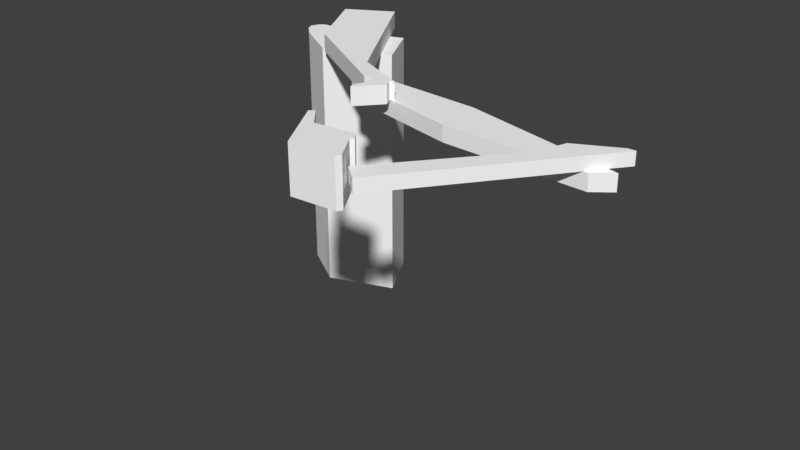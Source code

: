 # Source: MovingCrane_1.blend  (saved by Blender 2.79.0; exported with 4.5.12 LTS)
import bpy
from mathutils import Matrix  # noqa: F401  (used for matrix-valued properties, if any)

bpy.ops.wm.read_factory_settings(use_empty=True)
scene = bpy.context.scene
scene.name = 'Scene'

# ---- collections
col_collection_1 = bpy.data.collections.new('Collection 1'); scene.collection.children.link(col_collection_1)

# ---- materials (node trees are filled in below, after node groups)
mat_horizontalcrane = bpy.data.materials.new('HorizontalCrane')
mat_horizontalcrane.alpha_threshold = 0.0
mat_horizontalcrane.use_transparent_shadow = False
mat_horizontalcrane.roughness = 0.5

# ---- material node trees
mat_horizontalcrane.use_nodes = True; mat_horizontalcrane.node_tree.nodes.clear()
_N = mat_horizontalcrane.node_tree.nodes; _L = mat_horizontalcrane.node_tree.links
n0 = _N.new('ShaderNodeOutputMaterial'); n0.name = 'Material Output'; n0.location = (300, 300)
n1 = _N.new('ShaderNodeBsdfDiffuse'); n1.name = 'Diffuse BSDF'; n1.location = (10, 300)
n1.inputs[0].default_value = (1.0, 1.0, 1.0, 1.0)
_L.new(n1.outputs[0], n0.inputs[0])
n0.is_active_output = True

# ---- world
world_world = bpy.data.worlds.new('World'); scene.world = world_world
world_world.color = (0.05088, 0.05088, 0.05088)
world_world.use_sun_shadow = False
world_world.sun_shadow_jitter_overblur = 0.0
world_world.cycles.sampling_method = 'MANUAL'

# ---- meshes
me_horizontalcrane_mesh = bpy.data.meshes.new('HorizontalCrane_Mesh')
me_horizontalcrane_mesh.from_pydata([(1.279, -0.2541, 5.739), (0.6991, 0.8477, 5.739), (-1.535, 0.2034, 5.739), (-0.8183, 0.2529, 5.739), (-1.116, 0.4779, 5.739), (-1.318, 0.4779, 5.739), (-1.44, 0.4093, 5.739), (-0.2083, -0.826, 5.739), (-1.226, -0.1931, 5.739), (-1.474, 0.0585, 5.739), (1.279, -0.2541, -2.319e-05), (0.6991, 0.8477, -2.319e-05), (-1.535, 0.2034, -2.319e-05), (-0.8183, 0.2529, -2.319e-05), (-1.116, 0.4779, -2.319e-05), (-1.318, 0.4779, -2.319e-05), (-1.44, 0.4093, -2.319e-05), (-0.2083, -0.826, -2.319e-05), (-1.226, -0.1931, -2.319e-05), (-1.474, 0.0585, -2.319e-05), (0.08846, 1.264, 5.739), (1.919, -1.772, 5.739), (3.086, -2.303, 5.739), (2.982, -2.331, 5.739), (3.077, -2.521, 5.739), (2.621, -3.043, 5.739), (2.565, -2.929, 5.739), (2.697, -2.644, 5.739), (2.621, -2.407, 5.739), (2.432, -2.436, 5.739), (-0.006409, -0.9652, 5.739), (-0.9172, 0.7045, 5.739), (0.08846, 1.264, 6.132), (1.919, -1.772, 6.132), (3.086, -2.303, 6.132), (2.982, -2.331, 6.132), (3.077, -2.521, 6.132), (2.621, -3.043, 6.132), (2.565, -2.929, 6.132), (2.697, -2.644, 6.132), (2.621, -2.407, 6.132), (2.432, -2.436, 6.132), (-0.006409, -0.9652, 6.132), (-0.9172, 0.7045, 6.132), (1.663, -1.421, 5.739), (4.437, -1.612, 5.739), (8.057, -2.5, 5.739), (7.674, -2.8, 5.739), (4.519, -2.664, 5.739), (1.718, -2.008, 5.739), (1.663, -1.421, 5.392), (4.437, -1.612, 5.392), (8.057, -2.5, 5.392), (7.674, -2.8, 5.392), (4.519, -2.664, 5.392), (1.718, -2.008, 5.392), (7.061, -2.531, 5.739), (6.99, -2.744, 5.739), (7.046, -2.926, 5.739), (4.872, -5.59, 5.739), (5.227, -5.891, 5.739), (8.121, -2.072, 5.739), (7.963, -2.072, 5.739), (7.061, -2.531, 6.019), (6.99, -2.744, 6.019), (7.046, -2.926, 6.019), (4.872, -5.59, 6.019), (5.227, -5.891, 6.019), (8.121, -2.072, 6.019), (7.963, -2.072, 6.019), (4.734, -5.268, 6.366), (4.68, -5.337, 6.366), (5.018, -5.886, 6.366), (4.954, -5.986, 6.366), (3.993, -6.06, 6.366), (4.538, -5.121, 5.911), (3.838, -5.2, 5.911), (4.538, -5.121, 6.33), (3.838, -5.2, 6.33), (3.394, -4.778, 6.366), (3.289, -4.856, 6.366), (4.611, -5.112, 6.366), (3.765, -5.209, 6.366), (4.603, -5.697, 5.911), (4.603, -5.697, 6.33), (3.987, -5.776, 6.33), (3.987, -5.776, 5.911), (4.611, -5.112, 6.12), (3.993, -6.06, 6.12), (4.954, -5.986, 6.12), (3.765, -5.209, 6.12), (5.018, -5.886, 6.12), (3.394, -4.778, 6.12), (3.289, -4.856, 6.12), (4.68, -5.337, 6.12), (4.734, -5.268, 6.12), (4.538, -5.121, 6.12), (3.838, -5.2, 6.12), (4.603, -5.697, 6.12), (3.987, -5.776, 6.12), (4.611, -5.112, 6.243), (4.954, -5.986, 6.243), (3.394, -4.778, 6.243), (4.68, -5.337, 6.243), (4.538, -5.121, 6.225), (4.603, -5.697, 6.225), (3.993, -6.06, 6.243), (3.765, -5.209, 6.243), (5.018, -5.886, 6.243), (3.289, -4.856, 6.243), (4.734, -5.268, 6.243), (3.838, -5.2, 6.225), (3.987, -5.776, 6.225), (3.993, -6.06, 5.998), (3.765, -5.209, 5.998), (5.018, -5.886, 5.998), (4.734, -5.268, 5.998), (3.838, -5.2, 6.016), (3.987, -5.776, 6.016), (4.611, -5.112, 5.998), (4.954, -5.986, 5.998), (4.68, -5.337, 5.998), (4.538, -5.121, 6.016), (4.603, -5.697, 6.016), (4.611, -5.112, 6.059), (4.954, -5.986, 6.059), (3.394, -4.778, 6.059), (4.68, -5.337, 6.059), (4.538, -5.121, 6.068), (4.603, -5.697, 6.068), (3.993, -6.06, 6.059), (3.765, -5.209, 6.059), (5.018, -5.886, 6.059), (3.289, -4.856, 6.059), (4.734, -5.268, 6.059), (3.838, -5.2, 6.068), (3.987, -5.776, 6.068), (3.993, -6.06, 6.182), (3.765, -5.209, 6.182), (5.018, -5.886, 6.182), (4.734, -5.268, 6.182), (3.838, -5.2, 6.173), (3.987, -5.776, 6.173), (4.611, -5.112, 6.182), (4.954, -5.986, 6.182), (4.68, -5.337, 6.182), (4.538, -5.121, 6.173), (4.603, -5.697, 6.173), (3.993, -6.06, 5.937), (3.765, -5.209, 5.937), (5.018, -5.886, 5.937), (3.289, -4.856, 5.937), (4.734, -5.268, 5.937), (3.838, -5.2, 5.963), (3.987, -5.776, 5.963), (4.611, -5.112, 5.937), (4.954, -5.986, 5.937), (3.394, -4.778, 5.937), (4.68, -5.337, 5.937), (4.538, -5.121, 5.963), (4.603, -5.697, 5.963), (4.611, -5.112, 6.304), (4.954, -5.986, 6.304), (3.394, -4.778, 6.304), (4.68, -5.337, 6.304), (4.538, -5.121, 6.278), (4.603, -5.697, 6.278), (3.993, -6.06, 6.304), (3.765, -5.209, 6.304), (5.018, -5.886, 6.304), (3.289, -4.856, 6.304), (4.734, -5.268, 6.304), (3.838, -5.2, 6.278), (3.987, -5.776, 6.278), (4.734, -5.268, 5.385), (4.68, -5.337, 5.385), (5.018, -5.886, 5.385), (3.993, -6.06, 5.875), (4.954, -5.986, 5.385), (3.993, -6.06, 5.385), (4.954, -5.986, 5.875), (5.018, -5.886, 5.875), (4.68, -5.337, 5.875), (4.734, -5.268, 5.875), (4.538, -5.121, 5.84), (3.838, -5.2, 5.84), (3.394, -4.778, 5.875), (3.289, -4.856, 5.875), (4.538, -5.121, 5.42), (3.838, -5.2, 5.42), (3.394, -4.778, 5.385), (3.289, -4.856, 5.385), (4.611, -5.112, 5.875), (4.611, -5.112, 5.385), (3.765, -5.209, 5.385), (3.765, -5.209, 5.875), (4.603, -5.697, 5.84), (4.603, -5.697, 5.42), (3.987, -5.776, 5.42), (3.987, -5.776, 5.84), (4.611, -5.112, 5.63), (3.993, -6.06, 5.63), (4.954, -5.986, 5.63), (3.765, -5.209, 5.63), (5.018, -5.886, 5.63), (3.394, -4.778, 5.63), (3.289, -4.856, 5.63), (4.68, -5.337, 5.63), (4.734, -5.268, 5.63), (4.538, -5.121, 5.63), (3.838, -5.2, 5.63), (4.603, -5.697, 5.63), (3.987, -5.776, 5.63), (4.611, -5.112, 5.507), (4.954, -5.986, 5.507), (3.394, -4.778, 5.507), (4.68, -5.337, 5.507), (4.538, -5.121, 5.525), (4.603, -5.697, 5.525), (3.993, -6.06, 5.507), (3.765, -5.209, 5.507), (5.018, -5.886, 5.507), (3.289, -4.856, 5.507), (4.734, -5.268, 5.507), (3.838, -5.2, 5.525), (3.987, -5.776, 5.525), (3.993, -6.06, 5.753), (3.765, -5.209, 5.753), (5.018, -5.886, 5.753), (4.734, -5.268, 5.753), (3.838, -5.2, 5.735), (3.987, -5.776, 5.735), (4.611, -5.112, 5.753), (4.954, -5.986, 5.753), (4.68, -5.337, 5.753), (4.538, -5.121, 5.735), (4.603, -5.697, 5.735), (4.611, -5.112, 5.691), (4.954, -5.986, 5.691), (3.394, -4.778, 5.691), (4.68, -5.337, 5.691), (4.538, -5.121, 5.682), (4.603, -5.697, 5.682), (3.993, -6.06, 5.691), (3.765, -5.209, 5.691), (5.018, -5.886, 5.691), (3.289, -4.856, 5.691), (4.734, -5.268, 5.691), (3.838, -5.2, 5.682), (3.987, -5.776, 5.682), (3.993, -6.06, 5.569), (3.765, -5.209, 5.569), (5.018, -5.886, 5.569), (4.734, -5.268, 5.569), (3.838, -5.2, 5.578), (3.987, -5.776, 5.578), (4.611, -5.112, 5.569), (4.954, -5.986, 5.569), (4.68, -5.337, 5.569), (4.538, -5.121, 5.578), (4.603, -5.697, 5.578), (3.993, -6.06, 5.814), (3.765, -5.209, 5.814), (5.018, -5.886, 5.814), (3.289, -4.856, 5.814), (4.734, -5.268, 5.814), (3.838, -5.2, 5.787), (3.987, -5.776, 5.787), (4.611, -5.112, 5.814), (4.954, -5.986, 5.814), (3.394, -4.778, 5.814), (4.68, -5.337, 5.814), (4.538, -5.121, 5.787), (4.603, -5.697, 5.787), (4.611, -5.112, 5.446), (4.954, -5.986, 5.446), (3.394, -4.778, 5.446), (4.68, -5.337, 5.446), (4.538, -5.121, 5.473), (4.603, -5.697, 5.473), (3.993, -6.06, 5.446), (3.765, -5.209, 5.446), (5.018, -5.886, 5.446), (3.289, -4.856, 5.446), (4.734, -5.268, 5.446), (3.838, -5.2, 5.473), (3.987, -5.776, 5.473)], [], [(7, 8, 18, 17), (5, 4, 14, 15), (1, 0, 10, 11), (8, 9, 19, 18), (6, 5, 15, 16), (3, 1, 11, 13), (2, 12, 19, 9), (2, 6, 16, 12), (4, 3, 13, 14), (0, 7, 17, 10), (0, 1, 3, 4, 5, 6, 2, 9, 8, 7), (10, 17, 18, 19, 12, 16, 15, 14, 13, 11), (21, 22, 23, 24, 25, 26, 27, 28, 29, 30, 31, 20), (33, 32, 43, 42, 41, 40, 39, 38, 37, 36, 35, 34), (27, 39, 40, 28), (24, 36, 37, 25), (31, 43, 32, 20), (21, 33, 34, 22), (28, 40, 41, 29), (25, 37, 38, 26), (22, 34, 35, 23), (29, 41, 42, 30), (26, 38, 39, 27), (23, 35, 36, 24), (30, 42, 43, 31), (20, 32, 33, 21), (49, 48, 47, 46, 45, 44), (55, 50, 51, 52, 53, 54), (45, 51, 50, 44), (48, 54, 53, 47), (46, 52, 51, 45), (44, 50, 55, 49), (49, 55, 54, 48), (47, 53, 52, 46), (57, 56, 62, 61, 60, 59, 58), (64, 65, 66, 67, 68, 69, 63), (60, 61, 68, 67), (58, 59, 66, 65), (56, 57, 64, 63), (61, 62, 69, 68), (59, 60, 67, 66), (57, 58, 65, 64), (62, 56, 63, 69), (163, 79, 82, 168), (167, 162, 73, 74), (169, 72, 73, 162), (171, 70, 71, 164), (164, 71, 72, 169), (165, 166, 84, 77), (170, 80, 79, 163), (167, 74, 80, 170), (161, 81, 70, 171), (73, 72, 71, 70, 81, 82, 79, 80, 74), (159, 155, 192, 75), (78, 82, 81, 77), (185, 195, 76), (172, 168, 82, 78), (173, 85, 84, 166), (153, 154, 86, 76), (77, 84, 85, 78), (196, 83, 75, 184), (141, 142, 99, 97), (136, 99, 98, 129), (135, 131, 90, 97), (146, 143, 87, 96), (124, 87, 95, 134), (130, 88, 93, 133), (133, 93, 92, 126), (128, 129, 98, 96), (127, 94, 91, 132), (134, 95, 94, 127), (132, 91, 89, 125), (130, 125, 89, 88), (126, 92, 90, 131), (165, 161, 100, 104), (172, 173, 112, 111), (142, 112, 105, 147), (141, 138, 107, 111), (143, 100, 110, 140), (146, 147, 105, 104), (145, 103, 108, 139), (140, 110, 103, 145), (139, 108, 101, 144), (137, 144, 101, 106), (148, 156, 120, 113), (150, 115, 120, 156), (152, 116, 121, 158), (158, 121, 115, 150), (159, 160, 123, 122), (155, 119, 116, 152), (153, 149, 114, 117), (154, 118, 123, 160), (135, 136, 118, 117), (128, 124, 119, 122), (96, 87, 124, 128), (97, 99, 136, 135), (113, 120, 125, 130), (115, 132, 125, 120), (116, 134, 127, 121), (121, 127, 132, 115), (122, 123, 129, 128), (119, 124, 134, 116), (117, 114, 131, 135), (118, 136, 129, 123), (88, 89, 144, 137), (91, 139, 144, 89), (95, 140, 145, 94), (94, 145, 139, 91), (96, 98, 147, 146), (87, 143, 140, 95), (97, 90, 138, 141), (99, 142, 147, 98), (104, 100, 143, 146), (111, 112, 142, 141), (86, 154, 160, 83), (76, 195, 149, 153), (192, 155, 152, 183), (177, 148, 151, 187), (187, 151, 157, 186), (75, 83, 160, 159), (182, 158, 150, 181), (183, 152, 158, 182), (181, 150, 156, 180), (177, 180, 156, 148), (186, 157, 149, 195), (117, 118, 154, 153), (122, 119, 155, 159), (78, 85, 173, 172), (77, 81, 161, 165), (112, 173, 166, 105), (111, 107, 168, 172), (100, 161, 171, 110), (106, 167, 170, 109), (109, 170, 163, 102), (104, 105, 166, 165), (103, 164, 169, 108), (110, 171, 164, 103), (108, 169, 162, 101), (106, 101, 162, 167), (102, 163, 168, 107), (102, 107, 109), (109, 107, 106), (92, 93, 90), (93, 88, 90), (138, 90, 88), (88, 137, 106, 138), (107, 138, 106), (157, 151, 149), (151, 148, 149), (114, 149, 113), (113, 149, 148), (131, 114, 113), (113, 130, 131), (126, 131, 133), (133, 131, 130), (276, 281, 194, 190), (280, 179, 178, 275), (282, 275, 178, 176), (284, 277, 175, 174), (277, 282, 176, 175), (278, 188, 197, 279), (283, 276, 190, 191), (280, 283, 191, 179), (274, 284, 174, 193), (178, 179, 191, 190, 194, 193, 174, 175, 176), (272, 184, 192, 268), (189, 188, 193, 194), (185, 76, 86, 199), (285, 189, 194, 281), (286, 279, 197, 198), (266, 185, 199, 267), (188, 189, 198, 197), (192, 184, 75), (254, 210, 212, 255), (249, 242, 211, 212), (248, 210, 203, 244), (259, 209, 200, 256), (237, 247, 208, 200), (243, 246, 206, 201), (246, 239, 205, 206), (241, 209, 211, 242), (240, 245, 204, 207), (247, 240, 207, 208), (245, 238, 202, 204), (243, 201, 202, 238), (239, 244, 203, 205), (278, 217, 213, 274), (285, 224, 225, 286), (255, 260, 218, 225), (254, 224, 220, 251), (256, 253, 223, 213), (259, 217, 218, 260), (258, 252, 221, 216), (253, 258, 216, 223), (252, 257, 214, 221), (250, 219, 214, 257), (261, 226, 233, 269), (263, 269, 233, 228), (265, 271, 234, 229), (271, 263, 228, 234), (272, 235, 236, 273), (268, 265, 229, 232), (266, 230, 227, 262), (267, 273, 236, 231), (248, 230, 231, 249), (241, 235, 232, 237), (209, 241, 237, 200), (210, 248, 249, 212), (226, 243, 238, 233), (228, 233, 238, 245), (229, 234, 240, 247), (234, 228, 245, 240), (235, 241, 242, 236), (232, 229, 247, 237), (230, 248, 244, 227), (231, 236, 242, 249), (201, 250, 257, 202), (204, 202, 257, 252), (208, 207, 258, 253), (207, 204, 252, 258), (209, 259, 260, 211), (200, 208, 253, 256), (210, 254, 251, 203), (212, 211, 260, 255), (217, 259, 256, 213), (224, 254, 255, 225), (199, 196, 273, 267), (185, 266, 262, 195), (192, 183, 265, 268), (177, 187, 264, 261), (187, 186, 270, 264), (184, 272, 273, 196), (182, 181, 263, 271), (183, 182, 271, 265), (181, 180, 269, 263), (177, 261, 269, 180), (186, 195, 262, 270), (230, 266, 267, 231), (235, 272, 268, 232), (189, 285, 286, 198), (188, 278, 274, 193), (225, 218, 279, 286), (224, 285, 281, 220), (213, 223, 284, 274), (219, 222, 283, 280), (222, 215, 276, 283), (217, 278, 279, 218), (216, 221, 282, 277), (223, 216, 277, 284), (221, 214, 275, 282), (219, 280, 275, 214), (215, 220, 281, 276), (215, 222, 220), (222, 219, 220), (205, 203, 206), (206, 203, 201), (251, 201, 203), (201, 251, 219, 250), (220, 219, 251), (270, 262, 264), (264, 262, 261), (227, 226, 262), (226, 261, 262), (244, 226, 227), (226, 244, 243), (239, 246, 244), (246, 243, 244), (196, 199, 86, 83)])
_uv = me_horizontalcrane_mesh.uv_layers.new(name='UVMap')
_uv.uv.foreach_set('vector', [0.4903, 0.8669, 0.4903, 0.7886, 0.8651, 0.7886, 0.8651, 0.8669, 0.4903, 0.7314, 0.4903, 0.7182, 0.8651, 0.7182, 0.8651, 0.7314, 0.4903, 0.5874, 0.4903, 0.5061, 0.8651, 0.5061, 0.8651, 0.5874, 0.4903, 0.7886, 0.4903, 0.7656, 0.8651, 0.7656, 0.8651, 0.7886, 0.4903, 0.7405, 0.4903, 0.7314, 0.8651, 0.7314, 0.8651, 0.7405, 0.4903, 0.6938, 0.4903, 0.5874, 0.8651, 0.5874, 0.8651, 0.6938, 0.4903, 0.7553, 0.8651, 0.7553, 0.8651, 0.7656, 0.4903, 0.7656, 0.4903, 0.7553, 0.4903, 0.7405, 0.8651, 0.7405, 0.8651, 0.7553, 0.4903, 0.7182, 0.4903, 0.6938, 0.8651, 0.6938, 0.8651, 0.7182, 0.4903, 0.5061, 0.4903, 0.402, 0.8651, 0.402, 0.8651, 0.5061, 0.4073, 0.9297, 0.3661, 0.8595, 0.4515, 0.7959, 0.4492, 0.7716, 0.4562, 0.7604, 0.4642, 0.756, 0.4789, 0.7578, 0.4849, 0.7662, 0.4903, 0.7886, 0.4903, 0.8669, 0.9481, 0.9297, 0.8651, 0.8669, 0.8651, 0.7886, 0.8705, 0.7662, 0.8764, 0.7578, 0.8911, 0.756, 0.8991, 0.7604, 0.9061, 0.7716, 0.9039, 0.7959, 0.9892, 0.8595, 0.1669, 0.1952, 0.225, 0.08692, 0.2154, 0.09081, 0.2116, 0.07083, 0.1466, 0.05746, 0.1489, 0.06945, 0.1755, 0.08345, 0.1835, 0.106, 0.1674, 0.1148, 0.06676, 0.3686, 0.09424, 0.5488, 0.2035, 0.5332, 0.1669, 0.1952, 0.2035, 0.5332, 0.09424, 0.5488, 0.06676, 0.3686, 0.1674, 0.1148, 0.1835, 0.106, 0.1755, 0.08345, 0.1489, 0.06945, 0.1466, 0.05746, 0.2116, 0.07083, 0.2154, 0.09081, 0.225, 0.08692, 0.1755, 0.08345, 0.1755, 0.08345, 0.1835, 0.106, 0.1835, 0.106, 0.2116, 0.07083, 0.2116, 0.07083, 0.1466, 0.05746, 0.1466, 0.05746, 0.09424, 0.5488, 0.09424, 0.5488, 0.2035, 0.5332, 0.2035, 0.5332, 0.1669, 0.1952, 0.1669, 0.1952, 0.225, 0.08692, 0.225, 0.08692, 0.1835, 0.106, 0.1835, 0.106, 0.1674, 0.1148, 0.1674, 0.1148, 0.1466, 0.05746, 0.1466, 0.05746, 0.1489, 0.06945, 0.1489, 0.06945, 0.225, 0.08692, 0.225, 0.08692, 0.2154, 0.09081, 0.2154, 0.09081, 0.1674, 0.1148, 0.1674, 0.1148, 0.06676, 0.3686, 0.06676, 0.3686, 0.1489, 0.06945, 0.1489, 0.06945, 0.1755, 0.08345, 0.1755, 0.08345, 0.2154, 0.09081, 0.2154, 0.09081, 0.2116, 0.07083, 0.2116, 0.07083, 0.06676, 0.3686, 0.06676, 0.3686, 0.09424, 0.5488, 0.09424, 0.5488, 0.2035, 0.5332, 0.2035, 0.5332, 0.1669, 0.1952, 0.1669, 0.1952, 0.1604, 0.5991, 0.2063, 0.7559, 0.2238, 0.9344, 0.208, 0.957, 0.1464, 0.7545, 0.127, 0.5978, 0.1604, 0.5991, 0.127, 0.5978, 0.1464, 0.7545, 0.208, 0.957, 0.2238, 0.9344, 0.2063, 0.7559, 0.1464, 0.7545, 0.1464, 0.7545, 0.127, 0.5978, 0.127, 0.5978, 0.2063, 0.7559, 0.2063, 0.7559, 0.2238, 0.9344, 0.2238, 0.9344, 0.208, 0.957, 0.208, 0.957, 0.1464, 0.7545, 0.1464, 0.7545, 0.127, 0.5978, 0.127, 0.5978, 0.1604, 0.5991, 0.1604, 0.5991, 0.1604, 0.5991, 0.1604, 0.5991, 0.2063, 0.7559, 0.2063, 0.7559, 0.2238, 0.9344, 0.2238, 0.9344, 0.208, 0.957, 0.208, 0.957, 0.2674, 0.6232, 0.256, 0.6583, 0.33, 0.8067, 0.3508, 0.8222, 0.3423, 0.03645, 0.2661, 0.04131, 0.2925, 0.6047, 0.2674, 0.6232, 0.2925, 0.6047, 0.2661, 0.04131, 0.3423, 0.03645, 0.3508, 0.8222, 0.33, 0.8067, 0.256, 0.6583, 0.3423, 0.03645, 0.3508, 0.8222, 0.3508, 0.8222, 0.3423, 0.03645, 0.2925, 0.6047, 0.2661, 0.04131, 0.2661, 0.04131, 0.2925, 0.6047, 0.256, 0.6583, 0.2674, 0.6232, 0.2674, 0.6232, 0.256, 0.6583, 0.3508, 0.8222, 0.33, 0.8067, 0.33, 0.8067, 0.3508, 0.8222, 0.2661, 0.04131, 0.3423, 0.03645, 0.3423, 0.03645, 0.2661, 0.04131, 0.2674, 0.6232, 0.2925, 0.6047, 0.2925, 0.6047, 0.2674, 0.6232, 0.33, 0.8067, 0.256, 0.6583, 0.256, 0.6583, 0.33, 0.8067, 0.4726, 0.3765, 0.4726, 0.3765, 0.5733, 0.2597, 0.5733, 0.2597, 0.6355, 0.02855, 0.8965, 0.04843, 0.8965, 0.04843, 0.6355, 0.02855, 0.9139, 0.07578, 0.9139, 0.07578, 0.8965, 0.04843, 0.8965, 0.04843, 0.8368, 0.2436, 0.8368, 0.2436, 0.8219, 0.2249, 0.8219, 0.2249, 0.8219, 0.2249, 0.8219, 0.2249, 0.9139, 0.07578, 0.9139, 0.07578, 0.7834, 0.2836, 0.8012, 0.127, 0.8012, 0.127, 0.7834, 0.2836, 0.4441, 0.3554, 0.4441, 0.3554, 0.4726, 0.3765, 0.4726, 0.3765, 0.6355, 0.02855, 0.6355, 0.02855, 0.4441, 0.3554, 0.4441, 0.3554, 0.8032, 0.2858, 0.8032, 0.2858, 0.8368, 0.2436, 0.8368, 0.2436, 0.8965, 0.04843, 0.9139, 0.07578, 0.8219, 0.2249, 0.8368, 0.2436, 0.8032, 0.2858, 0.5733, 0.2597, 0.4726, 0.3765, 0.4441, 0.3554, 0.6355, 0.02855, 0.7834, 0.2836, 0.8032, 0.2858, 0.8032, 0.2858, 0.7834, 0.2836, 0.5932, 0.262, 0.5733, 0.2597, 0.8032, 0.2858, 0.7834, 0.2836, 0.5932, 0.262, 0.5733, 0.2597, 0.5932, 0.262, 0.5932, 0.262, 0.5733, 0.2597, 0.5733, 0.2597, 0.5932, 0.262, 0.6337, 0.1054, 0.6337, 0.1054, 0.8012, 0.127, 0.8012, 0.127, 0.5932, 0.262, 0.6337, 0.1054, 0.6337, 0.1054, 0.5932, 0.262, 0.7834, 0.2836, 0.8012, 0.127, 0.6337, 0.1054, 0.5932, 0.262, 0.8012, 0.127, 0.8012, 0.127, 0.7834, 0.2836, 0.7834, 0.2836, 0.5932, 0.262, 0.6337, 0.1054, 0.6337, 0.1054, 0.5932, 0.262, 0.6337, 0.1054, 0.6337, 0.1054, 0.8012, 0.127, 0.8012, 0.127, 0.5932, 0.262, 0.5733, 0.2597, 0.5733, 0.2597, 0.5932, 0.262, 0.7834, 0.2836, 0.8032, 0.2858, 0.8032, 0.2858, 0.7834, 0.2836, 0.8032, 0.2858, 0.8032, 0.2858, 0.8368, 0.2436, 0.8368, 0.2436, 0.6355, 0.02855, 0.6355, 0.02855, 0.4441, 0.3554, 0.4441, 0.3554, 0.4441, 0.3554, 0.4441, 0.3554, 0.4726, 0.3765, 0.4726, 0.3765, 0.7834, 0.2836, 0.8012, 0.127, 0.8012, 0.127, 0.7834, 0.2836, 0.8219, 0.2249, 0.8219, 0.2249, 0.9139, 0.07578, 0.9139, 0.07578, 0.8368, 0.2436, 0.8368, 0.2436, 0.8219, 0.2249, 0.8219, 0.2249, 0.9139, 0.07578, 0.9139, 0.07578, 0.8965, 0.04843, 0.8965, 0.04843, 0.6355, 0.02855, 0.8965, 0.04843, 0.8965, 0.04843, 0.6355, 0.02855, 0.4726, 0.3765, 0.4726, 0.3765, 0.5733, 0.2597, 0.5733, 0.2597, 0.7834, 0.2836, 0.8032, 0.2858, 0.8032, 0.2858, 0.7834, 0.2836, 0.5932, 0.262, 0.6337, 0.1054, 0.6337, 0.1054, 0.5932, 0.262, 0.6337, 0.1054, 0.6337, 0.1054, 0.8012, 0.127, 0.8012, 0.127, 0.5932, 0.262, 0.5733, 0.2597, 0.5733, 0.2597, 0.5932, 0.262, 0.8032, 0.2858, 0.8032, 0.2858, 0.8368, 0.2436, 0.8368, 0.2436, 0.7834, 0.2836, 0.8012, 0.127, 0.8012, 0.127, 0.7834, 0.2836, 0.8219, 0.2249, 0.8219, 0.2249, 0.9139, 0.07578, 0.9139, 0.07578, 0.8368, 0.2436, 0.8368, 0.2436, 0.8219, 0.2249, 0.8219, 0.2249, 0.9139, 0.07578, 0.9139, 0.07578, 0.8965, 0.04843, 0.8965, 0.04843, 0.6355, 0.02855, 0.8965, 0.04843, 0.8965, 0.04843, 0.6355, 0.02855, 0.6355, 0.02855, 0.8965, 0.04843, 0.8965, 0.04843, 0.6355, 0.02855, 0.9139, 0.07578, 0.9139, 0.07578, 0.8965, 0.04843, 0.8965, 0.04843, 0.8368, 0.2436, 0.8368, 0.2436, 0.8219, 0.2249, 0.8219, 0.2249, 0.8219, 0.2249, 0.8219, 0.2249, 0.9139, 0.07578, 0.9139, 0.07578, 0.7834, 0.2836, 0.8012, 0.127, 0.8012, 0.127, 0.7834, 0.2836, 0.8032, 0.2858, 0.8032, 0.2858, 0.8368, 0.2436, 0.8368, 0.2436, 0.5932, 0.262, 0.5733, 0.2597, 0.5733, 0.2597, 0.5932, 0.262, 0.6337, 0.1054, 0.6337, 0.1054, 0.8012, 0.127, 0.8012, 0.127, 0.5932, 0.262, 0.6337, 0.1054, 0.6337, 0.1054, 0.5932, 0.262, 0.7834, 0.2836, 0.8032, 0.2858, 0.8032, 0.2858, 0.7834, 0.2836, 0.7834, 0.2836, 0.8032, 0.2858, 0.8032, 0.2858, 0.7834, 0.2836, 0.5932, 0.262, 0.6337, 0.1054, 0.6337, 0.1054, 0.5932, 0.262, 0.6355, 0.02855, 0.8965, 0.04843, 0.8965, 0.04843, 0.6355, 0.02855, 0.9139, 0.07578, 0.9139, 0.07578, 0.8965, 0.04843, 0.8965, 0.04843, 0.8368, 0.2436, 0.8368, 0.2436, 0.8219, 0.2249, 0.8219, 0.2249, 0.8219, 0.2249, 0.8219, 0.2249, 0.9139, 0.07578, 0.9139, 0.07578, 0.7834, 0.2836, 0.8012, 0.127, 0.8012, 0.127, 0.7834, 0.2836, 0.8032, 0.2858, 0.8032, 0.2858, 0.8368, 0.2436, 0.8368, 0.2436, 0.5932, 0.262, 0.5733, 0.2597, 0.5733, 0.2597, 0.5932, 0.262, 0.6337, 0.1054, 0.6337, 0.1054, 0.8012, 0.127, 0.8012, 0.127, 0.6355, 0.02855, 0.8965, 0.04843, 0.8965, 0.04843, 0.6355, 0.02855, 0.9139, 0.07578, 0.9139, 0.07578, 0.8965, 0.04843, 0.8965, 0.04843, 0.8368, 0.2436, 0.8368, 0.2436, 0.8219, 0.2249, 0.8219, 0.2249, 0.8219, 0.2249, 0.8219, 0.2249, 0.9139, 0.07578, 0.9139, 0.07578, 0.7834, 0.2836, 0.8012, 0.127, 0.8012, 0.127, 0.7834, 0.2836, 0.8032, 0.2858, 0.8032, 0.2858, 0.8368, 0.2436, 0.8368, 0.2436, 0.5932, 0.262, 0.5733, 0.2597, 0.5733, 0.2597, 0.5932, 0.262, 0.6337, 0.1054, 0.6337, 0.1054, 0.8012, 0.127, 0.8012, 0.127, 0.7834, 0.2836, 0.8032, 0.2858, 0.8032, 0.2858, 0.7834, 0.2836, 0.5932, 0.262, 0.6337, 0.1054, 0.6337, 0.1054, 0.5932, 0.262, 0.6337, 0.1054, 0.6337, 0.1054, 0.8012, 0.127, 0.8012, 0.127, 0.5932, 0.262, 0.5733, 0.2597, 0.5733, 0.2597, 0.5932, 0.262, 0.8032, 0.2858, 0.8032, 0.2858, 0.8368, 0.2436, 0.8368, 0.2436, 0.6355, 0.02855, 0.6355, 0.02855, 0.4441, 0.3554, 0.4441, 0.3554, 0.4441, 0.3554, 0.4441, 0.3554, 0.4726, 0.3765, 0.4726, 0.3765, 0.7834, 0.2836, 0.8012, 0.127, 0.8012, 0.127, 0.7834, 0.2836, 0.8219, 0.2249, 0.8219, 0.2249, 0.9139, 0.07578, 0.9139, 0.07578, 0.8368, 0.2436, 0.8368, 0.2436, 0.8219, 0.2249, 0.8219, 0.2249, 0.9139, 0.07578, 0.9139, 0.07578, 0.8965, 0.04843, 0.8965, 0.04843, 0.6355, 0.02855, 0.8965, 0.04843, 0.8965, 0.04843, 0.6355, 0.02855, 0.4726, 0.3765, 0.4726, 0.3765, 0.5733, 0.2597, 0.5733, 0.2597, 0.5932, 0.262, 0.6337, 0.1054, 0.6337, 0.1054, 0.5932, 0.262, 0.7834, 0.2836, 0.8032, 0.2858, 0.8032, 0.2858, 0.7834, 0.2836, 0.5932, 0.262, 0.6337, 0.1054, 0.6337, 0.1054, 0.5932, 0.262, 0.7834, 0.2836, 0.8032, 0.2858, 0.8032, 0.2858, 0.7834, 0.2836, 0.6337, 0.1054, 0.6337, 0.1054, 0.8012, 0.127, 0.8012, 0.127, 0.5932, 0.262, 0.5733, 0.2597, 0.5733, 0.2597, 0.5932, 0.262, 0.8032, 0.2858, 0.8032, 0.2858, 0.8368, 0.2436, 0.8368, 0.2436, 0.6355, 0.02855, 0.6355, 0.02855, 0.4441, 0.3554, 0.4441, 0.3554, 0.4441, 0.3554, 0.4441, 0.3554, 0.4726, 0.3765, 0.4726, 0.3765, 0.7834, 0.2836, 0.8012, 0.127, 0.8012, 0.127, 0.7834, 0.2836, 0.8219, 0.2249, 0.8219, 0.2249, 0.9139, 0.07578, 0.9139, 0.07578, 0.8368, 0.2436, 0.8368, 0.2436, 0.8219, 0.2249, 0.8219, 0.2249, 0.9139, 0.07578, 0.9139, 0.07578, 0.8965, 0.04843, 0.8965, 0.04843, 0.6355, 0.02855, 0.8965, 0.04843, 0.8965, 0.04843, 0.6355, 0.02855, 0.4726, 0.3765, 0.4726, 0.3765, 0.5733, 0.2597, 0.5733, 0.2597, 0.4726, 0.3765, 0.5733, 0.2597, 0.4441, 0.3554, 0.4441, 0.3554, 0.5733, 0.2597, 0.6355, 0.02855, 0.4726, 0.3765, 0.4441, 0.3554, 0.5733, 0.2597, 0.4441, 0.3554, 0.6355, 0.02855, 0.5733, 0.2597, 0.5733, 0.2597, 0.5733, 0.2597, 0.6355, 0.02855, 0.6355, 0.02855, 0.6355, 0.02855, 0.6355, 0.02855, 0.5733, 0.2597, 0.5733, 0.2597, 0.5733, 0.2597, 0.6355, 0.02855, 0.4726, 0.3765, 0.4441, 0.3554, 0.5733, 0.2597, 0.4441, 0.3554, 0.6355, 0.02855, 0.5733, 0.2597, 0.5733, 0.2597, 0.5733, 0.2597, 0.6355, 0.02855, 0.6355, 0.02855, 0.5733, 0.2597, 0.6355, 0.02855, 0.5733, 0.2597, 0.5733, 0.2597, 0.6355, 0.02855, 0.6355, 0.02855, 0.6355, 0.02855, 0.5733, 0.2597, 0.4726, 0.3765, 0.5733, 0.2597, 0.4441, 0.3554, 0.4441, 0.3554, 0.5733, 0.2597, 0.6355, 0.02855, 0.4726, 0.3765, 0.5733, 0.2597, 0.5733, 0.2597, 0.4726, 0.3765, 0.6355, 0.02855, 0.6355, 0.02855, 0.8965, 0.04843, 0.8965, 0.04843, 0.9139, 0.07578, 0.8965, 0.04843, 0.8965, 0.04843, 0.9139, 0.07578, 0.8368, 0.2436, 0.8219, 0.2249, 0.8219, 0.2249, 0.8368, 0.2436, 0.8219, 0.2249, 0.9139, 0.07578, 0.9139, 0.07578, 0.8219, 0.2249, 0.7834, 0.2836, 0.7834, 0.2836, 0.8012, 0.127, 0.8012, 0.127, 0.4441, 0.3554, 0.4726, 0.3765, 0.4726, 0.3765, 0.4441, 0.3554, 0.6355, 0.02855, 0.4441, 0.3554, 0.4441, 0.3554, 0.6355, 0.02855, 0.8032, 0.2858, 0.8368, 0.2436, 0.8368, 0.2436, 0.8032, 0.2858, 0.8965, 0.04843, 0.6355, 0.02855, 0.4441, 0.3554, 0.4726, 0.3765, 0.5733, 0.2597, 0.8032, 0.2858, 0.8368, 0.2436, 0.8219, 0.2249, 0.9139, 0.07578, 0.7834, 0.2836, 0.7834, 0.2836, 0.8032, 0.2858, 0.8032, 0.2858, 0.5932, 0.262, 0.7834, 0.2836, 0.8032, 0.2858, 0.5733, 0.2597, 0.5932, 0.262, 0.5932, 0.262, 0.6337, 0.1054, 0.6337, 0.1054, 0.5932, 0.262, 0.5932, 0.262, 0.5733, 0.2597, 0.5733, 0.2597, 0.6337, 0.1054, 0.8012, 0.127, 0.8012, 0.127, 0.6337, 0.1054, 0.5932, 0.262, 0.5932, 0.262, 0.6337, 0.1054, 0.6337, 0.1054, 0.7834, 0.2836, 0.5932, 0.262, 0.6337, 0.1054, 0.8012, 0.127, 0.8032, 0.2858, 0.7834, 0.2836, 0.7834, 0.2836, 0.5932, 0.262, 0.5932, 0.262, 0.6337, 0.1054, 0.6337, 0.1054, 0.6337, 0.1054, 0.8012, 0.127, 0.8012, 0.127, 0.6337, 0.1054, 0.5932, 0.262, 0.5932, 0.262, 0.5733, 0.2597, 0.5733, 0.2597, 0.7834, 0.2836, 0.7834, 0.2836, 0.8032, 0.2858, 0.8032, 0.2858, 0.8032, 0.2858, 0.8368, 0.2436, 0.8368, 0.2436, 0.8032, 0.2858, 0.6355, 0.02855, 0.4441, 0.3554, 0.4441, 0.3554, 0.6355, 0.02855, 0.4441, 0.3554, 0.4726, 0.3765, 0.4726, 0.3765, 0.4441, 0.3554, 0.7834, 0.2836, 0.7834, 0.2836, 0.8012, 0.127, 0.8012, 0.127, 0.8219, 0.2249, 0.9139, 0.07578, 0.9139, 0.07578, 0.8219, 0.2249, 0.8368, 0.2436, 0.8219, 0.2249, 0.8219, 0.2249, 0.8368, 0.2436, 0.9139, 0.07578, 0.8965, 0.04843, 0.8965, 0.04843, 0.9139, 0.07578, 0.6355, 0.02855, 0.6355, 0.02855, 0.8965, 0.04843, 0.8965, 0.04843, 0.4726, 0.3765, 0.5733, 0.2597, 0.5733, 0.2597, 0.4726, 0.3765, 0.7834, 0.2836, 0.7834, 0.2836, 0.8032, 0.2858, 0.8032, 0.2858, 0.5932, 0.262, 0.5932, 0.262, 0.6337, 0.1054, 0.6337, 0.1054, 0.6337, 0.1054, 0.8012, 0.127, 0.8012, 0.127, 0.6337, 0.1054, 0.5932, 0.262, 0.5932, 0.262, 0.5733, 0.2597, 0.5733, 0.2597, 0.8032, 0.2858, 0.8368, 0.2436, 0.8368, 0.2436, 0.8032, 0.2858, 0.7834, 0.2836, 0.7834, 0.2836, 0.8012, 0.127, 0.8012, 0.127, 0.8219, 0.2249, 0.9139, 0.07578, 0.9139, 0.07578, 0.8219, 0.2249, 0.8368, 0.2436, 0.8219, 0.2249, 0.8219, 0.2249, 0.8368, 0.2436, 0.9139, 0.07578, 0.8965, 0.04843, 0.8965, 0.04843, 0.9139, 0.07578, 0.6355, 0.02855, 0.6355, 0.02855, 0.8965, 0.04843, 0.8965, 0.04843, 0.6355, 0.02855, 0.6355, 0.02855, 0.8965, 0.04843, 0.8965, 0.04843, 0.9139, 0.07578, 0.8965, 0.04843, 0.8965, 0.04843, 0.9139, 0.07578, 0.8368, 0.2436, 0.8219, 0.2249, 0.8219, 0.2249, 0.8368, 0.2436, 0.8219, 0.2249, 0.9139, 0.07578, 0.9139, 0.07578, 0.8219, 0.2249, 0.7834, 0.2836, 0.7834, 0.2836, 0.8012, 0.127, 0.8012, 0.127, 0.8032, 0.2858, 0.8368, 0.2436, 0.8368, 0.2436, 0.8032, 0.2858, 0.5932, 0.262, 0.5932, 0.262, 0.5733, 0.2597, 0.5733, 0.2597, 0.6337, 0.1054, 0.8012, 0.127, 0.8012, 0.127, 0.6337, 0.1054, 0.5932, 0.262, 0.5932, 0.262, 0.6337, 0.1054, 0.6337, 0.1054, 0.7834, 0.2836, 0.7834, 0.2836, 0.8032, 0.2858, 0.8032, 0.2858, 0.7834, 0.2836, 0.7834, 0.2836, 0.8032, 0.2858, 0.8032, 0.2858, 0.5932, 0.262, 0.5932, 0.262, 0.6337, 0.1054, 0.6337, 0.1054, 0.6355, 0.02855, 0.6355, 0.02855, 0.8965, 0.04843, 0.8965, 0.04843, 0.9139, 0.07578, 0.8965, 0.04843, 0.8965, 0.04843, 0.9139, 0.07578, 0.8368, 0.2436, 0.8219, 0.2249, 0.8219, 0.2249, 0.8368, 0.2436, 0.8219, 0.2249, 0.9139, 0.07578, 0.9139, 0.07578, 0.8219, 0.2249, 0.7834, 0.2836, 0.7834, 0.2836, 0.8012, 0.127, 0.8012, 0.127, 0.8032, 0.2858, 0.8368, 0.2436, 0.8368, 0.2436, 0.8032, 0.2858, 0.5932, 0.262, 0.5932, 0.262, 0.5733, 0.2597, 0.5733, 0.2597, 0.6337, 0.1054, 0.8012, 0.127, 0.8012, 0.127, 0.6337, 0.1054, 0.6355, 0.02855, 0.6355, 0.02855, 0.8965, 0.04843, 0.8965, 0.04843, 0.9139, 0.07578, 0.8965, 0.04843, 0.8965, 0.04843, 0.9139, 0.07578, 0.8368, 0.2436, 0.8219, 0.2249, 0.8219, 0.2249, 0.8368, 0.2436, 0.8219, 0.2249, 0.9139, 0.07578, 0.9139, 0.07578, 0.8219, 0.2249, 0.7834, 0.2836, 0.7834, 0.2836, 0.8012, 0.127, 0.8012, 0.127, 0.8032, 0.2858, 0.8368, 0.2436, 0.8368, 0.2436, 0.8032, 0.2858, 0.5932, 0.262, 0.5932, 0.262, 0.5733, 0.2597, 0.5733, 0.2597, 0.6337, 0.1054, 0.8012, 0.127, 0.8012, 0.127, 0.6337, 0.1054, 0.7834, 0.2836, 0.7834, 0.2836, 0.8032, 0.2858, 0.8032, 0.2858, 0.5932, 0.262, 0.5932, 0.262, 0.6337, 0.1054, 0.6337, 0.1054, 0.6337, 0.1054, 0.8012, 0.127, 0.8012, 0.127, 0.6337, 0.1054, 0.5932, 0.262, 0.5932, 0.262, 0.5733, 0.2597, 0.5733, 0.2597, 0.8032, 0.2858, 0.8368, 0.2436, 0.8368, 0.2436, 0.8032, 0.2858, 0.6355, 0.02855, 0.4441, 0.3554, 0.4441, 0.3554, 0.6355, 0.02855, 0.4441, 0.3554, 0.4726, 0.3765, 0.4726, 0.3765, 0.4441, 0.3554, 0.7834, 0.2836, 0.7834, 0.2836, 0.8012, 0.127, 0.8012, 0.127, 0.8219, 0.2249, 0.9139, 0.07578, 0.9139, 0.07578, 0.8219, 0.2249, 0.8368, 0.2436, 0.8219, 0.2249, 0.8219, 0.2249, 0.8368, 0.2436, 0.9139, 0.07578, 0.8965, 0.04843, 0.8965, 0.04843, 0.9139, 0.07578, 0.6355, 0.02855, 0.6355, 0.02855, 0.8965, 0.04843, 0.8965, 0.04843, 0.4726, 0.3765, 0.5733, 0.2597, 0.5733, 0.2597, 0.4726, 0.3765, 0.5932, 0.262, 0.5932, 0.262, 0.6337, 0.1054, 0.6337, 0.1054, 0.7834, 0.2836, 0.7834, 0.2836, 0.8032, 0.2858, 0.8032, 0.2858, 0.5932, 0.262, 0.5932, 0.262, 0.6337, 0.1054, 0.6337, 0.1054, 0.7834, 0.2836, 0.7834, 0.2836, 0.8032, 0.2858, 0.8032, 0.2858, 0.6337, 0.1054, 0.8012, 0.127, 0.8012, 0.127, 0.6337, 0.1054, 0.5932, 0.262, 0.5932, 0.262, 0.5733, 0.2597, 0.5733, 0.2597, 0.8032, 0.2858, 0.8368, 0.2436, 0.8368, 0.2436, 0.8032, 0.2858, 0.6355, 0.02855, 0.4441, 0.3554, 0.4441, 0.3554, 0.6355, 0.02855, 0.4441, 0.3554, 0.4726, 0.3765, 0.4726, 0.3765, 0.4441, 0.3554, 0.7834, 0.2836, 0.7834, 0.2836, 0.8012, 0.127, 0.8012, 0.127, 0.8219, 0.2249, 0.9139, 0.07578, 0.9139, 0.07578, 0.8219, 0.2249, 0.8368, 0.2436, 0.8219, 0.2249, 0.8219, 0.2249, 0.8368, 0.2436, 0.9139, 0.07578, 0.8965, 0.04843, 0.8965, 0.04843, 0.9139, 0.07578, 0.6355, 0.02855, 0.6355, 0.02855, 0.8965, 0.04843, 0.8965, 0.04843, 0.4726, 0.3765, 0.5733, 0.2597, 0.5733, 0.2597, 0.4726, 0.3765, 0.4726, 0.3765, 0.4441, 0.3554, 0.5733, 0.2597, 0.4441, 0.3554, 0.6355, 0.02855, 0.5733, 0.2597, 0.4726, 0.3765, 0.5733, 0.2597, 0.4441, 0.3554, 0.4441, 0.3554, 0.5733, 0.2597, 0.6355, 0.02855, 0.5733, 0.2597, 0.6355, 0.02855, 0.5733, 0.2597, 0.6355, 0.02855, 0.5733, 0.2597, 0.6355, 0.02855, 0.6355, 0.02855, 0.5733, 0.2597, 0.6355, 0.02855, 0.5733, 0.2597, 0.4726, 0.3765, 0.5733, 0.2597, 0.4441, 0.3554, 0.4441, 0.3554, 0.5733, 0.2597, 0.6355, 0.02855, 0.5733, 0.2597, 0.6355, 0.02855, 0.5733, 0.2597, 0.6355, 0.02855, 0.6355, 0.02855, 0.5733, 0.2597, 0.5733, 0.2597, 0.6355, 0.02855, 0.5733, 0.2597, 0.6355, 0.02855, 0.5733, 0.2597, 0.6355, 0.02855, 0.4726, 0.3765, 0.4441, 0.3554, 0.5733, 0.2597, 0.4441, 0.3554, 0.6355, 0.02855, 0.5733, 0.2597, 0.8012, 0.127, 0.6337, 0.1054, 0.6337, 0.1054, 0.8012, 0.127])
me_horizontalcrane_mesh.materials.append(mat_horizontalcrane)
me_horizontalcrane_mesh.use_remesh_preserve_volume = False
me_horizontalcrane_mesh.use_remesh_preserve_attributes = False
me_horizontalcrane_mesh.use_mirror_vertex_groups = False
me_horizontalcrane_mesh.update()
arm_horizontalcrane_bones = bpy.data.armatures.new('HorizontalCrane_Bones')  # bones are not reproduced

# ---- objects
ob_horizontalcrane_armature = bpy.data.objects.new('HorizontalCrane_Armature', arm_horizontalcrane_bones)
ob_horizontalcrane = bpy.data.objects.new('HorizontalCrane', me_horizontalcrane_mesh)

# ---- transforms, parenting, visibility, modifiers, constraints
ob_horizontalcrane_armature.location = (-1.675, 1.738, -2.425)
ob_horizontalcrane_armature.scale = (0.6137, 0.6137, 0.6137)
ob_horizontalcrane_armature.show_in_front = True
ob_horizontalcrane_armature.lineart.crease_threshold = 0.0
ob_horizontalcrane.location = (-1.675, 1.738, -2.425)
ob_horizontalcrane.scale = (0.6137, 0.6137, 0.6137)
ob_horizontalcrane.lineart.crease_threshold = 0.0
_vg = ob_horizontalcrane.vertex_groups.new(name='Bone')
for _i, _w in zip([0, 1, 2, 3, 4, 5, 6, 7, 8, 9, 10, 11, 12, 13, 14, 15, 16, 17, 18, 19, 20, 30, 31, 32, 42, 43], [1.0, 1.0, 1.0, 1.0, 1.0, 1.0, 1.0, 1.0, 1.0, 1.0, 1.0, 1.0, 1.0, 1.0, 1.0, 1.0, 1.0, 1.0, 1.0, 1.0, 0.2174, 0.0173, 0.1606, 0.3545, 0.04745, 0.2972]): _vg.add([_i], _w, 'REPLACE')
_vg = ob_horizontalcrane.vertex_groups.new(name='Bone.001')
for _i, _w in zip([20, 21, 22, 23, 24, 25, 26, 27, 28, 29, 30, 31, 32, 33, 34, 35, 36, 37, 38, 39, 40, 41, 42, 43], [0.8899, 0.9388, 0.1908, 0.28, 0.2763, 0.5041, 0.4961, 0.4774, 0.7706, 0.5544, 0.9915, 1.259, 0.7244, 0.8319, 0.2491, 0.2995, 0.3054, 0.4908, 0.4887, 0.4796, 0.7189, 0.4881, 0.956, 1.029]): _vg.add([_i], _w, 'REPLACE')
_vg = ob_horizontalcrane.vertex_groups.new(name='Bone.002')
for _i, _w in zip([21, 22, 23, 24, 25, 26, 27, 28, 29, 30, 33, 34, 35, 36, 37, 38, 39, 40, 41, 42, 44, 45, 46, 47, 48, 49, 50, 51, 52, 53, 54, 55, 56, 57, 58, 61, 62, 63, 64, 65, 68, 69], [0.05874, 3.553e-21, 1.073e-08, 8.668e-31, 1.954e-06, 3.353e-05, 5.728e-29, 4.409e-14, 5.106e-05, 0.0, 2.705e-10, 4.423e-23, 5.487e-10, 1.156e-12, 5.428e-11, 2.948e-09, 4.635e-12, 1.111e-08, 0.0003948, 0.0, 1.0, 1.0, 1.0, 1.0, 1.0, 1.0, 1.0, 1.0, 1.0, 1.0, 1.0, 1.0, 0.9343, 0.4496, 0.2877, 0.4441, 0.488, 0.8712, 0.3534, 0.06591, 0.4249, 0.394]): _vg.add([_i], _w, 'REPLACE')
_vg = ob_horizontalcrane.vertex_groups.new(name='Bone.003')
for _i, _w in zip([56, 57, 58, 59, 60, 61, 62, 63, 64, 65, 66, 67, 68, 69], [0.06039, 0.4966, 0.5813, 0.3045, 0.08876, 0.6552, 0.5949, 0.1284, 0.6296, 0.906, 0.0005037, 0.1333, 0.6767, 0.7099]): _vg.add([_i], _w, 'REPLACE')
_vg = ob_horizontalcrane.vertex_groups.new(name='Bone.004')
for _i, _w in zip([11, 45, 46, 47, 51, 52, 53, 56, 57, 58, 59, 60, 61, 62, 63, 64, 65, 66, 67, 68, 69, 70, 71, 72, 73, 74, 75, 76, 77, 78, 79, 80, 81, 82, 83, 84, 85, 86, 87, 88, 89, 90, 91, 92, 93, 94, 95, 96, 97, 98, 99, 100, 101, 102, 103, 104, 105, 106, 107, 108, 109, 110, 111, 112, 113, 114, 115, 116, 117, 118, 119, 120, 121, 122, 123, 124, 125, 126, 127, 128, 129, 130, 131, 132, 133, 134, 135, 136, 137, 138, 139, 140, 141, 142, 143, 144, 145, 146, 147, 148, 149, 150, 151, 152, 153, 154, 155, 156, 157, 158, 159, 160, 161, 162, 163, 164, 165, 166, 167, 168, 169, 170, 171, 172, 173, 174, 175, 176, 177, 178, 179, 180, 181, 182, 183, 184, 185, 186, 187, 188, 189, 190, 191, 192, 193, 194, 195, 196, 197, 198, 199, 200, 201, 202, 203, 204, 205, 206, 207, 208, 209, 210, 211, 212, 213, 214, 215, 216, 217, 218, 219, 220, 221, 222, 223, 224, 225, 226, 227, 228, 229, 230, 231, 232, 233, 234, 235, 236, 237, 238, 239, 240, 241, 242, 243, 244, 245, 246, 247, 248, 249, 250, 251, 252, 253, 254, 255, 256, 257, 258, 259, 260, 261, 262, 263, 264, 265, 266, 267, 268, 269, 270, 271, 272, 273, 274, 275, 276, 277, 278, 279, 280, 281, 282, 283, 284, 285, 286], [0.0, 0.0, 0.0, 0.0, 0.0, 0.0, 0.0, 0.0, 5.51e-22, 0.0, 0.0, 7.017e-21, 0.0, 0.0, 0.0, 0.0, 0.0, 9.989e-15, 2.249e-29, 0.0, 0.0, 1.0, 1.0, 1.0, 1.0, 1.0, 1.0, 1.0, 1.0, 1.0, 1.0, 1.0, 1.0, 1.0, 1.0, 1.0, 1.0, 1.0, 1.0, 1.0, 1.0, 1.0, 1.0, 1.0, 1.0, 1.0, 1.0, 1.0, 1.0, 1.0, 1.0, 1.0, 1.0, 1.0, 1.0, 1.0, 1.0, 1.0, 1.0, 1.0, 1.0, 1.0, 1.0, 1.0, 1.0, 1.0, 1.0, 1.0, 1.0, 1.0, 1.0, 1.0, 1.0, 1.0, 1.0, 1.0, 1.0, 1.0, 1.0, 1.0, 1.0, 1.0, 1.0, 1.0, 1.0, 1.0, 1.0, 1.0, 1.0, 1.0, 1.0, 1.0, 1.0, 1.0, 1.0, 1.0, 1.0, 1.0, 1.0, 1.0, 1.0, 1.0, 1.0, 1.0, 1.0, 1.0, 1.0, 1.0, 1.0, 1.0, 1.0, 1.0, 1.0, 1.0, 1.0, 1.0, 1.0, 1.0, 1.0, 1.0, 1.0, 1.0, 1.0, 1.0, 1.0, 1.0, 1.0, 1.0, 1.0, 1.0, 1.0, 1.0, 1.0, 1.0, 1.0, 1.0, 1.0, 1.0, 1.0, 1.0, 1.0, 1.0, 1.0, 1.0, 1.0, 1.0, 1.0, 1.0, 1.0, 1.0, 1.0, 1.0, 1.0, 1.0, 1.0, 1.0, 1.0, 1.0, 1.0, 1.0, 1.0, 1.0, 1.0, 1.0, 1.0, 1.0, 1.0, 1.0, 1.0, 1.0, 1.0, 1.0, 1.0, 1.0, 1.0, 1.0, 1.0, 1.0, 1.0, 1.0, 1.0, 1.0, 1.0, 1.0, 1.0, 1.0, 1.0, 1.0, 1.0, 1.0, 1.0, 1.0, 1.0, 1.0, 1.0, 1.0, 1.0, 1.0, 1.0, 1.0, 1.0, 1.0, 1.0, 1.0, 1.0, 1.0, 1.0, 1.0, 1.0, 1.0, 1.0, 1.0, 1.0, 1.0, 1.0, 1.0, 1.0, 1.0, 1.0, 1.0, 1.0, 1.0, 1.0, 1.0, 1.0, 1.0, 1.0, 1.0, 1.0, 1.0, 1.0, 1.0, 1.0, 1.0, 1.0, 1.0, 1.0, 1.0]): _vg.add([_i], _w, 'REPLACE')
_m = ob_horizontalcrane.modifiers.new('Armature', 'ARMATURE')
_m.object = ob_horizontalcrane_armature

# ---- collection membership
col_collection_1.objects.link(ob_horizontalcrane_armature)
col_collection_1.objects.link(ob_horizontalcrane)

# ---- scene / render settings (as saved in the file)
scene.frame_start = 0; scene.frame_end = 120; scene.frame_set(0)
scene.render.engine = 'BLENDER_EEVEE_NEXT'
scene.render.resolution_percentage = 50
scene.render.dither_intensity = 0.0
scene.cycles.use_denoising = False
scene.cycles.samples = 128
scene.cycles.sampling_pattern = 'TABULATED_SOBOL'
scene.cycles.use_adaptive_sampling = False
scene.cycles.use_light_tree = False
scene.cycles.blur_glossy = 0.0
scene.cycles.sample_clamp_indirect = 0.0
scene.view_settings.view_transform = 'Standard'
bpy.context.view_layer.update()

# ---- added for rendering (the .blend has no active camera and no usable light): camera, sun
cam_auto = bpy.data.cameras.new('AutoCamera')
cam_auto.lens = 50.0
cam_auto.sensor_width = 36.0
cam_auto.clip_end = 1000.0
ob_auto_camera = bpy.data.objects.new('AutoCamera', cam_auto)
scene.collection.objects.link(ob_auto_camera)
ob_auto_camera.location = (8.11839, -9.06052, 5.74641)
ob_auto_camera.rotation_euler = (1.09748, -7.21219e-08, 0.694738)
scene.camera = ob_auto_camera
light_auto_sun = bpy.data.lights.new('AutoSun', 'SUN')
light_auto_sun.energy = 3.0
light_auto_sun.angle = 0.0523599
ob_auto_sun = bpy.data.objects.new('AutoSun', light_auto_sun)
scene.collection.objects.link(ob_auto_sun)
ob_auto_sun.rotation_euler = (0.872665, 0.174533, 0.523599)
bpy.context.view_layer.update()
